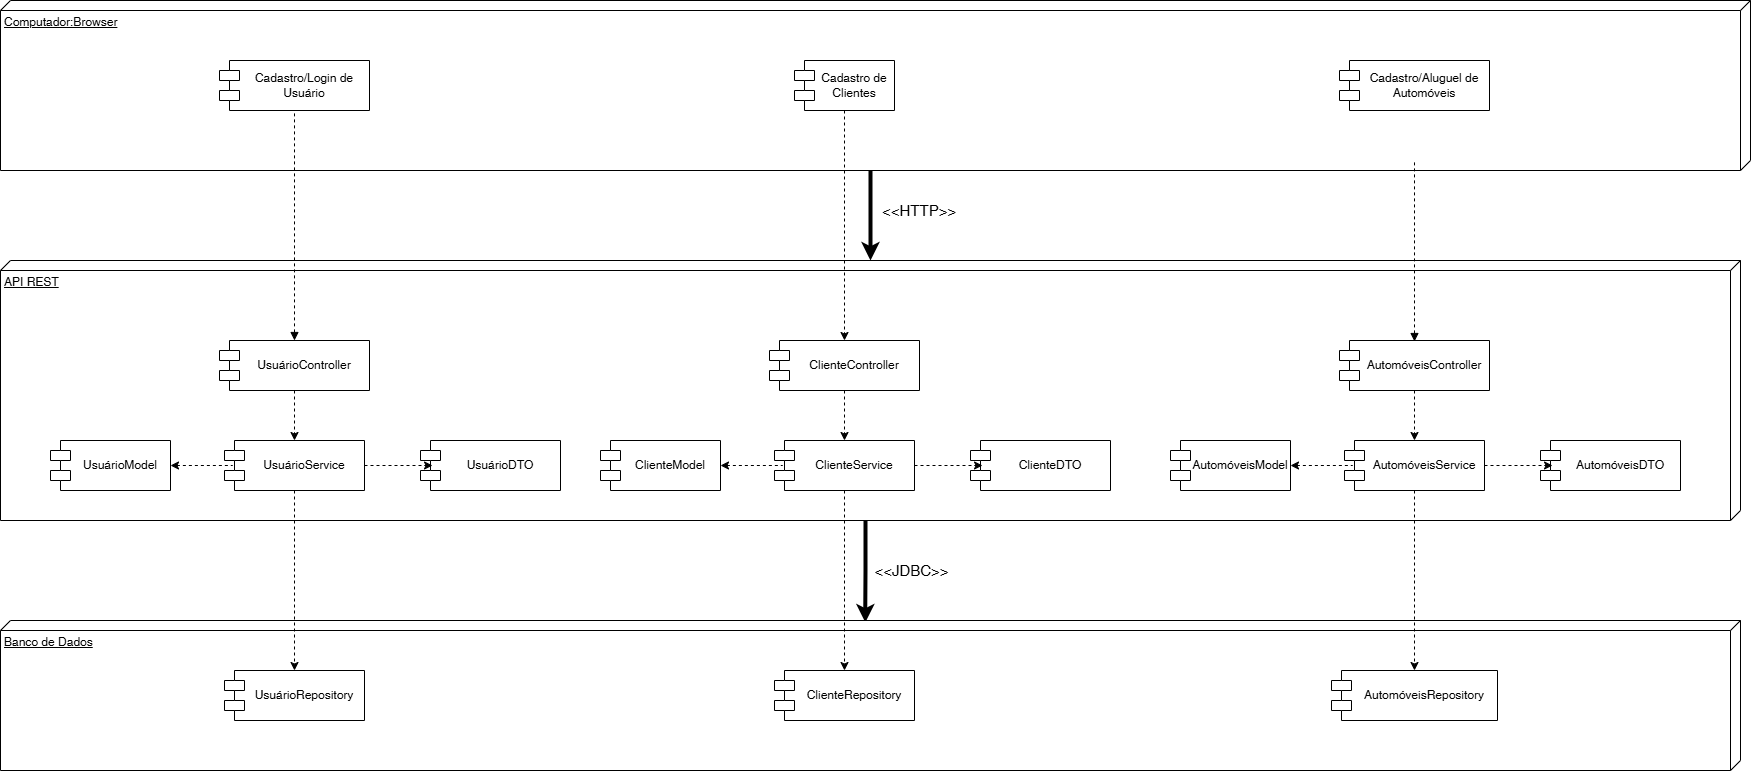

The diagram above was exported from draw.io. Its source (the exported page's mxGraphModel, read from the mxfile embedded in the PNG):
<mxGraphModel dx="2190" dy="1921" grid="1" gridSize="10" guides="1" tooltips="1" connect="1" arrows="1" fold="1" page="1" pageScale="1" pageWidth="827" pageHeight="1169" math="0" shadow="0">
  <root>
    <mxCell id="0" />
    <mxCell id="1" parent="0" />
    <mxCell id="iyyX1s9_e3pjV-plWLvc-1" style="edgeStyle=orthogonalEdgeStyle;rounded=0;orthogonalLoop=1;jettySize=auto;html=1;exitX=0;exitY=0;exitDx=170;exitDy=880;exitPerimeter=0;strokeWidth=4;" parent="1" source="iA4XpVnBiFOq4aOnz0Fv-35" target="iA4XpVnBiFOq4aOnz0Fv-34" edge="1">
      <mxGeometry relative="1" as="geometry" />
    </mxCell>
    <mxCell id="iyyX1s9_e3pjV-plWLvc-2" value="&amp;lt;&amp;lt;HTTP&amp;gt;&amp;gt;" style="edgeLabel;html=1;align=left;verticalAlign=middle;resizable=0;points=[];fontSize=15;labelPosition=right;verticalLabelPosition=middle;" parent="iyyX1s9_e3pjV-plWLvc-1" vertex="1" connectable="0">
      <mxGeometry x="-0.1333" relative="1" as="geometry">
        <mxPoint x="10" as="offset" />
      </mxGeometry>
    </mxCell>
    <mxCell id="iA4XpVnBiFOq4aOnz0Fv-35" value="Computador:Browser" style="verticalAlign=top;align=left;spacingTop=8;spacingLeft=2;spacingRight=12;shape=cube;size=10;direction=south;fontStyle=4;html=1;whiteSpace=wrap;" parent="1" vertex="1">
      <mxGeometry x="-430" y="-130" width="1750" height="170" as="geometry" />
    </mxCell>
    <mxCell id="iyyX1s9_e3pjV-plWLvc-3" style="edgeStyle=orthogonalEdgeStyle;rounded=0;orthogonalLoop=1;jettySize=auto;html=1;exitX=0;exitY=0;exitDx=260;exitDy=875;exitPerimeter=0;strokeWidth=4;entryX=0.013;entryY=0.503;entryDx=0;entryDy=0;entryPerimeter=0;" parent="1" source="iA4XpVnBiFOq4aOnz0Fv-34" target="iA4XpVnBiFOq4aOnz0Fv-33" edge="1">
      <mxGeometry relative="1" as="geometry">
        <mxPoint x="435" y="480" as="targetPoint" />
      </mxGeometry>
    </mxCell>
    <mxCell id="iyyX1s9_e3pjV-plWLvc-4" value="&amp;lt;&amp;lt;JDBC&amp;gt;&amp;gt;" style="edgeLabel;html=1;align=center;verticalAlign=middle;resizable=0;points=[];fontSize=15;" parent="iyyX1s9_e3pjV-plWLvc-3" vertex="1" connectable="0">
      <mxGeometry x="-0.1777" y="3" relative="1" as="geometry">
        <mxPoint x="42" y="7" as="offset" />
      </mxGeometry>
    </mxCell>
    <mxCell id="iA4XpVnBiFOq4aOnz0Fv-34" value="API REST" style="verticalAlign=top;align=left;spacingTop=8;spacingLeft=2;spacingRight=12;shape=cube;size=10;direction=south;fontStyle=4;html=1;whiteSpace=wrap;" parent="1" vertex="1">
      <mxGeometry x="-430" y="130" width="1740" height="260" as="geometry" />
    </mxCell>
    <mxCell id="iA4XpVnBiFOq4aOnz0Fv-33" value="Banco de Dados" style="verticalAlign=top;align=left;spacingTop=8;spacingLeft=2;spacingRight=12;shape=cube;size=10;direction=south;fontStyle=4;html=1;whiteSpace=wrap;" parent="1" vertex="1">
      <mxGeometry x="-430" y="490" width="1740" height="150" as="geometry" />
    </mxCell>
    <mxCell id="iA4XpVnBiFOq4aOnz0Fv-39" style="edgeStyle=orthogonalEdgeStyle;rounded=0;orthogonalLoop=1;jettySize=auto;html=1;exitX=0.5;exitY=1;exitDx=0;exitDy=0;entryX=0.5;entryY=0;entryDx=0;entryDy=0;dashed=1;" parent="1" source="iA4XpVnBiFOq4aOnz0Fv-23" target="iA4XpVnBiFOq4aOnz0Fv-24" edge="1">
      <mxGeometry relative="1" as="geometry" />
    </mxCell>
    <mxCell id="iA4XpVnBiFOq4aOnz0Fv-23" value="ClienteController" style="shape=module;align=center;spacingLeft=20;align=center;verticalAlign=middle;whiteSpace=wrap;html=1;labelPosition=center;verticalLabelPosition=middle;" parent="1" vertex="1">
      <mxGeometry x="339" y="210" width="150" height="50" as="geometry" />
    </mxCell>
    <mxCell id="iA4XpVnBiFOq4aOnz0Fv-30" style="edgeStyle=orthogonalEdgeStyle;rounded=0;orthogonalLoop=1;jettySize=auto;html=1;exitX=0.5;exitY=1;exitDx=0;exitDy=0;dashed=1;entryX=0.5;entryY=0;entryDx=0;entryDy=0;" parent="1" source="iA4XpVnBiFOq4aOnz0Fv-24" target="iA4XpVnBiFOq4aOnz0Fv-27" edge="1">
      <mxGeometry relative="1" as="geometry">
        <Array as="points" />
      </mxGeometry>
    </mxCell>
    <mxCell id="iA4XpVnBiFOq4aOnz0Fv-24" value="ClienteService" style="shape=module;align=center;spacingLeft=20;align=center;verticalAlign=middle;whiteSpace=wrap;html=1;labelPosition=center;verticalLabelPosition=middle;" parent="1" vertex="1">
      <mxGeometry x="344" y="310" width="140" height="50" as="geometry" />
    </mxCell>
    <mxCell id="iA4XpVnBiFOq4aOnz0Fv-25" value="ClienteModel" style="shape=module;align=center;spacingLeft=20;align=center;verticalAlign=middle;whiteSpace=wrap;html=1;labelPosition=center;verticalLabelPosition=middle;" parent="1" vertex="1">
      <mxGeometry x="170" y="310" width="120" height="50" as="geometry" />
    </mxCell>
    <mxCell id="iA4XpVnBiFOq4aOnz0Fv-26" value="ClienteDTO" style="shape=module;align=center;spacingLeft=20;align=center;verticalAlign=middle;whiteSpace=wrap;html=1;labelPosition=center;verticalLabelPosition=middle;" parent="1" vertex="1">
      <mxGeometry x="540" y="310" width="140" height="50" as="geometry" />
    </mxCell>
    <mxCell id="iA4XpVnBiFOq4aOnz0Fv-27" value="ClienteRepository" style="shape=module;align=center;spacingLeft=20;align=center;verticalAlign=middle;whiteSpace=wrap;html=1;labelPosition=center;verticalLabelPosition=middle;" parent="1" vertex="1">
      <mxGeometry x="344" y="540" width="140" height="50" as="geometry" />
    </mxCell>
    <mxCell id="iA4XpVnBiFOq4aOnz0Fv-28" style="edgeStyle=orthogonalEdgeStyle;rounded=0;orthogonalLoop=1;jettySize=auto;html=1;exitX=1;exitY=0.5;exitDx=0;exitDy=0;entryX=0.086;entryY=0.5;entryDx=0;entryDy=0;entryPerimeter=0;dashed=1;" parent="1" source="iA4XpVnBiFOq4aOnz0Fv-24" target="iA4XpVnBiFOq4aOnz0Fv-26" edge="1">
      <mxGeometry relative="1" as="geometry" />
    </mxCell>
    <mxCell id="iA4XpVnBiFOq4aOnz0Fv-37" style="edgeStyle=orthogonalEdgeStyle;rounded=0;orthogonalLoop=1;jettySize=auto;html=1;exitX=1;exitY=0.5;exitDx=0;exitDy=0;entryX=0.057;entryY=0.5;entryDx=0;entryDy=0;entryPerimeter=0;endArrow=none;startFill=1;startArrow=classic;dashed=1;" parent="1" source="iA4XpVnBiFOq4aOnz0Fv-25" target="iA4XpVnBiFOq4aOnz0Fv-24" edge="1">
      <mxGeometry relative="1" as="geometry" />
    </mxCell>
    <mxCell id="iA4XpVnBiFOq4aOnz0Fv-41" style="edgeStyle=orthogonalEdgeStyle;rounded=0;orthogonalLoop=1;jettySize=auto;html=1;exitX=0.5;exitY=1;exitDx=0;exitDy=0;entryX=0.5;entryY=0;entryDx=0;entryDy=0;dashed=1;" parent="1" source="iA4XpVnBiFOq4aOnz0Fv-40" target="iA4XpVnBiFOq4aOnz0Fv-23" edge="1">
      <mxGeometry relative="1" as="geometry" />
    </mxCell>
    <mxCell id="iA4XpVnBiFOq4aOnz0Fv-40" value="Cadastro de Clientes" style="shape=module;align=center;spacingLeft=20;align=center;verticalAlign=middle;whiteSpace=wrap;html=1;labelPosition=center;verticalLabelPosition=middle;" parent="1" vertex="1">
      <mxGeometry x="364" y="-70" width="100" height="50" as="geometry" />
    </mxCell>
    <mxCell id="iZkkSHtkWeeERVJ4zuv6-1" style="edgeStyle=orthogonalEdgeStyle;rounded=0;orthogonalLoop=1;jettySize=auto;html=1;exitX=0.5;exitY=1;exitDx=0;exitDy=0;entryX=0.5;entryY=0;entryDx=0;entryDy=0;dashed=1;" parent="1" source="iZkkSHtkWeeERVJ4zuv6-2" target="iZkkSHtkWeeERVJ4zuv6-3" edge="1">
      <mxGeometry relative="1" as="geometry" />
    </mxCell>
    <mxCell id="iZkkSHtkWeeERVJ4zuv6-18" value="" style="edgeStyle=orthogonalEdgeStyle;rounded=0;orthogonalLoop=1;jettySize=auto;html=1;endArrow=none;startFill=1;startArrow=block;dashed=1;" parent="1" source="iZkkSHtkWeeERVJ4zuv6-2" target="iZkkSHtkWeeERVJ4zuv6-17" edge="1">
      <mxGeometry relative="1" as="geometry" />
    </mxCell>
    <mxCell id="iZkkSHtkWeeERVJ4zuv6-2" value="UsuárioController" style="shape=module;align=center;spacingLeft=20;align=center;verticalAlign=middle;whiteSpace=wrap;html=1;labelPosition=center;verticalLabelPosition=middle;" parent="1" vertex="1">
      <mxGeometry x="-211" y="210" width="150" height="50" as="geometry" />
    </mxCell>
    <mxCell id="iZkkSHtkWeeERVJ4zuv6-16" value="" style="edgeStyle=orthogonalEdgeStyle;rounded=0;orthogonalLoop=1;jettySize=auto;html=1;dashed=1;" parent="1" source="iZkkSHtkWeeERVJ4zuv6-3" target="iZkkSHtkWeeERVJ4zuv6-15" edge="1">
      <mxGeometry relative="1" as="geometry" />
    </mxCell>
    <mxCell id="iZkkSHtkWeeERVJ4zuv6-3" value="UsuárioService" style="shape=module;align=center;spacingLeft=20;align=center;verticalAlign=middle;whiteSpace=wrap;html=1;labelPosition=center;verticalLabelPosition=middle;" parent="1" vertex="1">
      <mxGeometry x="-206" y="310" width="140" height="50" as="geometry" />
    </mxCell>
    <mxCell id="iZkkSHtkWeeERVJ4zuv6-4" value="UsuárioModel" style="shape=module;align=center;spacingLeft=20;align=center;verticalAlign=middle;whiteSpace=wrap;html=1;labelPosition=center;verticalLabelPosition=middle;" parent="1" vertex="1">
      <mxGeometry x="-380" y="310" width="120" height="50" as="geometry" />
    </mxCell>
    <mxCell id="iZkkSHtkWeeERVJ4zuv6-5" value="UsuárioDTO" style="shape=module;align=center;spacingLeft=20;align=center;verticalAlign=middle;whiteSpace=wrap;html=1;labelPosition=center;verticalLabelPosition=middle;" parent="1" vertex="1">
      <mxGeometry x="-10" y="310" width="140" height="50" as="geometry" />
    </mxCell>
    <mxCell id="iZkkSHtkWeeERVJ4zuv6-6" style="edgeStyle=orthogonalEdgeStyle;rounded=0;orthogonalLoop=1;jettySize=auto;html=1;exitX=1;exitY=0.5;exitDx=0;exitDy=0;entryX=0.086;entryY=0.5;entryDx=0;entryDy=0;entryPerimeter=0;dashed=1;" parent="1" source="iZkkSHtkWeeERVJ4zuv6-3" target="iZkkSHtkWeeERVJ4zuv6-5" edge="1">
      <mxGeometry relative="1" as="geometry" />
    </mxCell>
    <mxCell id="iZkkSHtkWeeERVJ4zuv6-7" style="edgeStyle=orthogonalEdgeStyle;rounded=0;orthogonalLoop=1;jettySize=auto;html=1;exitX=1;exitY=0.5;exitDx=0;exitDy=0;entryX=0.057;entryY=0.5;entryDx=0;entryDy=0;entryPerimeter=0;endArrow=none;startFill=1;startArrow=classic;dashed=1;" parent="1" source="iZkkSHtkWeeERVJ4zuv6-4" target="iZkkSHtkWeeERVJ4zuv6-3" edge="1">
      <mxGeometry relative="1" as="geometry" />
    </mxCell>
    <mxCell id="iZkkSHtkWeeERVJ4zuv6-8" style="edgeStyle=orthogonalEdgeStyle;rounded=0;orthogonalLoop=1;jettySize=auto;html=1;exitX=0.5;exitY=1;exitDx=0;exitDy=0;entryX=0.5;entryY=0;entryDx=0;entryDy=0;dashed=1;" parent="1" source="iZkkSHtkWeeERVJ4zuv6-9" target="iZkkSHtkWeeERVJ4zuv6-10" edge="1">
      <mxGeometry relative="1" as="geometry" />
    </mxCell>
    <mxCell id="iZkkSHtkWeeERVJ4zuv6-20" value="" style="edgeStyle=orthogonalEdgeStyle;rounded=0;orthogonalLoop=1;jettySize=auto;html=1;dashed=1;startArrow=block;startFill=1;endArrow=none;" parent="1" edge="1">
      <mxGeometry relative="1" as="geometry">
        <mxPoint x="984" y="211" as="sourcePoint" />
        <mxPoint x="984" y="31" as="targetPoint" />
      </mxGeometry>
    </mxCell>
    <mxCell id="iZkkSHtkWeeERVJ4zuv6-9" value="AutomóveisController" style="shape=module;align=center;spacingLeft=20;align=center;verticalAlign=middle;whiteSpace=wrap;html=1;labelPosition=center;verticalLabelPosition=middle;" parent="1" vertex="1">
      <mxGeometry x="909" y="210" width="150" height="50" as="geometry" />
    </mxCell>
    <mxCell id="iZkkSHtkWeeERVJ4zuv6-22" value="" style="edgeStyle=orthogonalEdgeStyle;rounded=0;orthogonalLoop=1;jettySize=auto;html=1;dashed=1;startArrow=none;startFill=0;endArrow=classic;endFill=1;" parent="1" source="iZkkSHtkWeeERVJ4zuv6-10" target="iZkkSHtkWeeERVJ4zuv6-21" edge="1">
      <mxGeometry relative="1" as="geometry" />
    </mxCell>
    <mxCell id="iZkkSHtkWeeERVJ4zuv6-10" value="AutomóveisService" style="shape=module;align=center;spacingLeft=20;align=center;verticalAlign=middle;whiteSpace=wrap;html=1;labelPosition=center;verticalLabelPosition=middle;" parent="1" vertex="1">
      <mxGeometry x="914" y="310" width="140" height="50" as="geometry" />
    </mxCell>
    <mxCell id="iZkkSHtkWeeERVJ4zuv6-11" value="AutomóveisModel" style="shape=module;align=center;spacingLeft=20;align=center;verticalAlign=middle;whiteSpace=wrap;html=1;labelPosition=center;verticalLabelPosition=middle;" parent="1" vertex="1">
      <mxGeometry x="740" y="310" width="120" height="50" as="geometry" />
    </mxCell>
    <mxCell id="iZkkSHtkWeeERVJ4zuv6-12" value="AutomóveisDTO" style="shape=module;align=center;spacingLeft=20;align=center;verticalAlign=middle;whiteSpace=wrap;html=1;labelPosition=center;verticalLabelPosition=middle;" parent="1" vertex="1">
      <mxGeometry x="1110" y="310" width="140" height="50" as="geometry" />
    </mxCell>
    <mxCell id="iZkkSHtkWeeERVJ4zuv6-13" style="edgeStyle=orthogonalEdgeStyle;rounded=0;orthogonalLoop=1;jettySize=auto;html=1;exitX=1;exitY=0.5;exitDx=0;exitDy=0;entryX=0.086;entryY=0.5;entryDx=0;entryDy=0;entryPerimeter=0;dashed=1;" parent="1" source="iZkkSHtkWeeERVJ4zuv6-10" target="iZkkSHtkWeeERVJ4zuv6-12" edge="1">
      <mxGeometry relative="1" as="geometry" />
    </mxCell>
    <mxCell id="iZkkSHtkWeeERVJ4zuv6-14" style="edgeStyle=orthogonalEdgeStyle;rounded=0;orthogonalLoop=1;jettySize=auto;html=1;exitX=1;exitY=0.5;exitDx=0;exitDy=0;entryX=0.057;entryY=0.5;entryDx=0;entryDy=0;entryPerimeter=0;endArrow=none;startFill=1;startArrow=classic;dashed=1;" parent="1" source="iZkkSHtkWeeERVJ4zuv6-11" target="iZkkSHtkWeeERVJ4zuv6-10" edge="1">
      <mxGeometry relative="1" as="geometry" />
    </mxCell>
    <mxCell id="iZkkSHtkWeeERVJ4zuv6-15" value="&lt;div&gt;&lt;span style=&quot;background-color: transparent; color: light-dark(rgb(0, 0, 0), rgb(255, 255, 255));&quot;&gt;UsuárioRepository&lt;/span&gt;&lt;/div&gt;" style="shape=module;align=center;spacingLeft=20;align=center;verticalAlign=middle;whiteSpace=wrap;html=1;labelPosition=center;verticalLabelPosition=middle;" parent="1" vertex="1">
      <mxGeometry x="-206" y="540" width="140" height="50" as="geometry" />
    </mxCell>
    <mxCell id="iZkkSHtkWeeERVJ4zuv6-17" value="Cadastro/Login de Usuário" style="shape=module;align=center;spacingLeft=20;align=center;verticalAlign=middle;whiteSpace=wrap;html=1;labelPosition=center;verticalLabelPosition=middle;" parent="1" vertex="1">
      <mxGeometry x="-211" y="-70" width="150" height="50" as="geometry" />
    </mxCell>
    <mxCell id="iZkkSHtkWeeERVJ4zuv6-19" value="Cadastro/Aluguel de Automóveis" style="shape=module;align=center;spacingLeft=20;align=center;verticalAlign=middle;whiteSpace=wrap;html=1;labelPosition=center;verticalLabelPosition=middle;" parent="1" vertex="1">
      <mxGeometry x="909" y="-70" width="150" height="50" as="geometry" />
    </mxCell>
    <mxCell id="iZkkSHtkWeeERVJ4zuv6-21" value="AutomóveisRepository" style="shape=module;align=center;spacingLeft=20;align=center;verticalAlign=middle;whiteSpace=wrap;html=1;labelPosition=center;verticalLabelPosition=middle;" parent="1" vertex="1">
      <mxGeometry x="901" y="540" width="166" height="50" as="geometry" />
    </mxCell>
  </root>
</mxGraphModel>